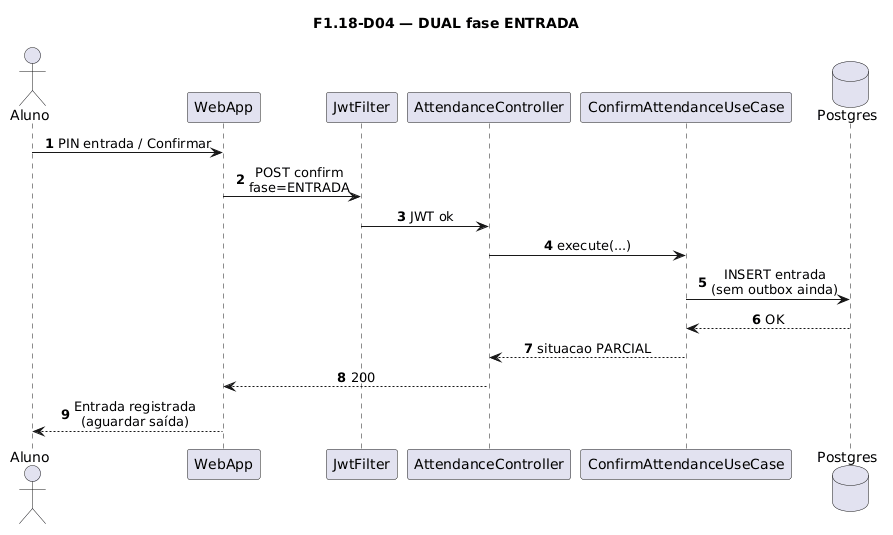

The diagram above was rendered by PlantUML. Its source (embedded in the PNG):
@startuml
title F1.18-D04 — DUAL fase ENTRADA
skinparam sequenceMessageAlign center
skinparam responseMessageBelowArrow true
skinparam maxMessageSize 220
autonumber

actor "Aluno" as Aluno
participant "WebApp" as WebApp
participant "JwtFilter" as Jwt
participant "AttendanceController" as Ctrl
participant "ConfirmAttendanceUseCase" as UC
database "Postgres" as Postgres

Aluno -> WebApp: PIN entrada / Confirmar
WebApp -> Jwt: POST confirm\nfase=ENTRADA
Jwt -> Ctrl: JWT ok
Ctrl -> UC: execute(...)
UC -> Postgres: INSERT entrada\n(sem outbox ainda)
Postgres --> UC: OK
UC --> Ctrl: situacao PARCIAL
Ctrl --> WebApp: 200
WebApp --> Aluno: Entrada registrada\n(aguardar saída)
@enduml